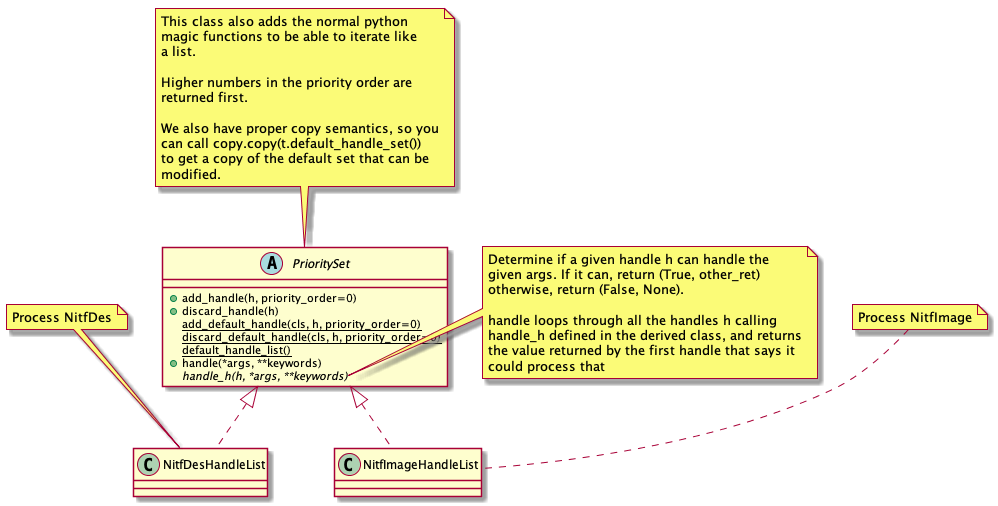

The diagram above was rendered by PlantUML. Its source (embedded in the PNG):
@startuml
abstract class PrioritySet {
   +add_handle(h, priority_order=0)
   +discard_handle(h)
   {static} add_default_handle(cls, h, priority_order=0)
   {static} discard_default_handle(cls, h, priority_order=0)
   {static} default_handle_list()
   +handle(*args, **keywords)
   {abstract} handle_h(h, *args, **keywords)
}
note top
   This class also adds the normal python
   magic functions to be able to iterate like
   a list.

   Higher numbers in the priority order are
   returned first.

   We also have proper copy semantics, so you
   can call copy.copy(t.default_handle_set())
   to get a copy of the default set that can be
   modified.
end note

note right of PrioritySet::handle_h
   Determine if a given handle h can handle the
   given args. If it can, return (True, other_ret)
   otherwise, return (False, None).

   handle loops through all the handles h calling
   handle_h defined in the derived class, and returns
   the value returned by the first handle that says it
   could process that
end note

class NitfDesHandleList
note top
   Process NitfDes
end note

class NitfImageHandleList
note top
   Process NitfImage
end note

PrioritySet <|.. NitfDesHandleList
PrioritySet <|.. NitfImageHandleList

@enduml